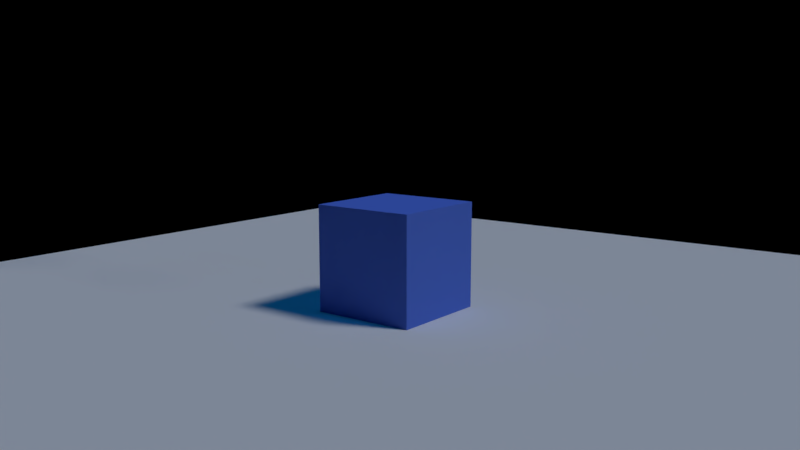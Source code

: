 # Source: game-capa-1.0a.blend  (saved by Blender 2.79.7; exported with 4.5.12 LTS)
import bpy
from mathutils import Matrix  # noqa: F401  (used for matrix-valued properties, if any)

bpy.ops.wm.read_factory_settings(use_empty=True)
scene = bpy.context.scene
scene.name = 'Scene'

# ---- collections
col_collection_1 = bpy.data.collections.new('Collection 1'); scene.collection.children.link(col_collection_1)

# ---- materials (node trees are filled in below, after node groups)
mat_material = bpy.data.materials.new('Material')
mat_material.alpha_threshold = 0.0
mat_material.use_transparent_shadow = False
mat_material.diffuse_color = (0.02416, 0.7991, 0.0, 1.0)
mat_material.roughness = 0.5
mat_ground = bpy.data.materials.new('Ground')
mat_ground.alpha_threshold = 0.0
mat_ground.use_transparent_shadow = False
mat_ground.roughness = 0.5
mat_ground.line_color = (0.0, 0.0, 0.0, 1.0)
mat_cube = bpy.data.materials.new('Cube')
mat_cube.alpha_threshold = 0.0
mat_cube.use_transparent_shadow = False
mat_cube.diffuse_color = (0.1, 0.2, 0.8, 1.0)
mat_cube.roughness = 0.5
mat_cube.line_color = (0.0, 0.0, 0.0, 1.0)

# ---- material node trees

# ---- world
world_world = bpy.data.worlds.new('World'); scene.world = world_world
world_world.color = (0.0, 0.0, 0.0)
world_world.use_sun_shadow = False
world_world.sun_shadow_jitter_overblur = 0.0

# ---- cameras
cam_camera = bpy.data.cameras.new('Camera')
cam_camera.clip_end = 100.0
cam_camera.lens = 35.0
cam_camera.sensor_width = 32.0
cam_camera.sensor_height = 18.0
cam_camera.ortho_scale = 7.314
cam_camera.dof.focus_distance = 0.0
cam_camera.dof.aperture_fstop = 128.0

# ---- lights
light_lamp_002 = bpy.data.lights.new('Lamp.002', 'SUN')
light_lamp_002.color = (1.0, 0.2858, 0.003573)
light_lamp_002.transmission_factor = 0.0
light_lamp_002.cutoff_distance = 30.0
light_lamp_002.angle = 0.1993
light_lamp_002.energy = 0.4
light_lamp_002.shadow_buffer_clip_start = 1.001
light_lamp_002.shadow_soft_size = 0.1
light_lamp_002.shadow_cascade_max_distance = 1000.0
light_lamp_001 = bpy.data.lights.new('Lamp.001', 'SUN')
light_lamp_001.color = (0.002057, 0.3427, 1.0)
light_lamp_001.transmission_factor = 0.0
light_lamp_001.cutoff_distance = 30.0
light_lamp_001.angle = 0.1993
light_lamp_001.energy = 0.4
light_lamp_001.shadow_buffer_clip_start = 1.001
light_lamp_001.shadow_soft_size = 0.1
light_lamp_001.shadow_cascade_max_distance = 1000.0
light_sun = bpy.data.lights.new('Sun', 'SUN')
light_sun.transmission_factor = 0.0
light_sun.cutoff_distance = 42.0
light_sun.angle = 0.1993
light_sun.energy = 1.0
light_sun.shadow_buffer_clip_start = 1.001
light_sun.shadow_soft_size = 0.1
light_sun.shadow_cascade_max_distance = 1000.0

# ---- meshes
me_plane = bpy.data.meshes.new('Plane')
me_plane.from_pydata([(-1.0, -1.0, 0.0), (1.0, -1.0, 0.0), (-1.0, 1.0, 0.0), (1.0, 1.0, 0.0)], [], [(0, 1, 3, 2)])
me_plane.materials.append(mat_ground)
me_plane.use_remesh_preserve_volume = False
me_plane.use_remesh_preserve_attributes = False
me_plane.use_mirror_vertex_groups = False
me_plane.update()
me_cube = bpy.data.meshes.new('Cube')
me_cube.from_pydata([(1.0, 1.0, -1.0), (1.0, -1.0, -1.0), (-1.0, -1.0, -1.0), (-1.0, 1.0, -1.0), (1.0, 1.0, 1.0), (1.0, -1.0, 1.0), (-1.0, -1.0, 1.0), (-1.0, 1.0, 1.0)], [], [(0, 1, 2, 3), (4, 7, 6, 5), (0, 4, 5, 1), (1, 5, 6, 2), (2, 6, 7, 3), (4, 0, 3, 7)])
me_cube.materials.append(mat_cube)
me_cube.use_remesh_preserve_volume = False
me_cube.use_remesh_preserve_attributes = False
me_cube.use_mirror_vertex_groups = False
me_cube.update()

# ---- curves / text
txt_text = bpy.data.curves.new('Text', 'FONT')
txt_text.dimensions = '2D'
txt_text.body = '01_'
txt_text.materials.append(mat_material)
txt_text.use_path_clamp = True
txt_text.bevel_resolution = 0

# ---- objects
ob_empty = bpy.data.objects.new('Empty', None)
ob_text = bpy.data.objects.new('Text', txt_text)
ob_lamp_002 = bpy.data.objects.new('Lamp.002', light_lamp_002)
ob_lamp_001 = bpy.data.objects.new('Lamp.001', light_lamp_001)
ob_plane = bpy.data.objects.new('Plane', me_plane)
ob_cube = bpy.data.objects.new('Cube', me_cube)
ob_lamp = bpy.data.objects.new('Lamp', light_sun)
ob_camera = bpy.data.objects.new('Camera', cam_camera)

# ---- transforms, parenting, visibility, modifiers, constraints
ob_empty.location = (25.29, 4.307, 4.141)
ob_empty.rotation_euler = (-0.02655, -0.7679, -0.3443)
ob_empty.scale = (9.313, 9.313, 9.313)
ob_empty.empty_display_type = 'SPHERE'
ob_empty.lineart.crease_threshold = 0.0
ob_text.location = (-7.221, 0.661, 7.631)
ob_text.rotation_euler = (1.571, -0.0, 0.0)
ob_text.scale = (4.787, 4.787, 4.787)
ob_text.color = (0.02416, 0.7991, 0.0, 1.0)
ob_text.lineart.crease_threshold = 0.0
ob_lamp_002.location = (7.781, 4.307, 6.73)
ob_lamp_002.rotation_euler = (3.142, -0.0, 0.0)
ob_lamp_002.lock_rotations_4d = False
ob_lamp_002.empty_display_type = 'ARROWS'
ob_lamp_002.color = (0.0, 0.0, 0.0, 0.0)
ob_lamp_002.lineart.crease_threshold = 0.0
ob_lamp_001.location = (7.781, 4.307, 6.73)
ob_lamp_001.lock_rotations_4d = False
ob_lamp_001.empty_display_type = 'ARROWS'
ob_lamp_001.color = (0.0, 0.0, 0.0, 0.0)
ob_lamp_001.lineart.crease_threshold = 0.0
ob_plane.location = (0.0, 0.0, 0.0)
ob_plane.scale = (10.0, 10.0, 10.0)
ob_plane.lineart.crease_threshold = 0.0
ob_cube.location = (0.0, 0.0, 1.0)
ob_cube.lock_rotations_4d = False
ob_cube.empty_display_type = 'ARROWS'
ob_cube.lineart.crease_threshold = 0.0
ob_lamp.location = (10.31, 3.409, 14.65)
ob_lamp.rotation_euler = (0.6503, 0.05522, 1.866)
ob_lamp.lock_rotations_4d = False
ob_lamp.empty_display_type = 'ARROWS'
ob_lamp.color = (0.0, 0.0, 0.0, 0.0)
ob_lamp.lineart.crease_threshold = 0.0
ob_camera.location = (9.72, -12.53, 4.229)
ob_camera.rotation_euler = (1.406, 0.0, 0.6553)
ob_camera.lock_rotations_4d = False
ob_camera.empty_display_type = 'ARROWS'
ob_camera.color = (0.0, 0.0, 0.0, 0.0)
ob_camera.display_type = 'WIRE'
ob_camera.lineart.crease_threshold = 0.0

# ---- collection membership
col_collection_1.objects.link(ob_empty)
col_collection_1.objects.link(ob_text)
col_collection_1.objects.link(ob_lamp_002)
col_collection_1.objects.link(ob_lamp_001)
col_collection_1.objects.link(ob_plane)
col_collection_1.objects.link(ob_cube)
col_collection_1.objects.link(ob_lamp)
col_collection_1.objects.link(ob_camera)

# ---- scene / render settings (as saved in the file)
scene.camera = ob_camera
scene.frame_start = 1; scene.frame_end = 250; scene.frame_set(1)
scene.render.engine = 'BLENDER_EEVEE_NEXT'
scene.render.resolution_x = 1366
scene.render.resolution_y = 768
scene.render.resolution_percentage = 50
scene.render.dither_intensity = 0.0
scene.cycles.use_denoising = False
scene.cycles.samples = 128
scene.cycles.sampling_pattern = 'TABULATED_SOBOL'
scene.cycles.use_adaptive_sampling = False
scene.cycles.use_light_tree = False
scene.view_settings.view_transform = 'Standard'
bpy.context.view_layer.update()
